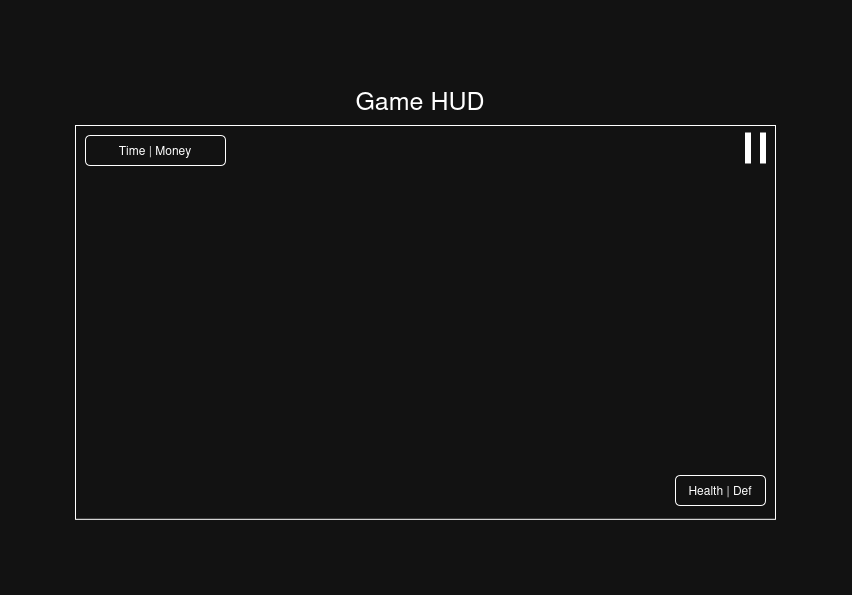

The diagram above was exported from draw.io. Its source (the exported page's mxGraphModel, read from the mxfile embedded in the PNG):
<mxGraphModel dx="1087" dy="714" grid="1" gridSize="10" guides="1" tooltips="1" connect="1" arrows="1" fold="1" page="1" pageScale="1" pageWidth="1286" pageHeight="902" math="0" shadow="0">
  <root>
    <mxCell id="0" />
    <mxCell id="1" parent="0" />
    <mxCell id="Prs4wyq4xwmyVt6XM-d4-1" parent="1" style="rounded=0;whiteSpace=wrap;html=1;aspect=fixed;" value="" vertex="1">
      <mxGeometry height="393.79" width="700" x="40" y="60" as="geometry" />
    </mxCell>
    <mxCell id="Prs4wyq4xwmyVt6XM-d4-2" parent="1" style="text;html=1;whiteSpace=wrap;strokeColor=none;fillColor=none;align=center;verticalAlign=middle;rounded=0;" value="&lt;font style=&quot;font-size: 25px;&quot;&gt;Game HUD&lt;/font&gt;" vertex="1">
      <mxGeometry height="50" width="150" x="310" y="10" as="geometry" />
    </mxCell>
    <mxCell id="Prs4wyq4xwmyVt6XM-d4-4" parent="1" style="rounded=1;whiteSpace=wrap;html=1;roundedPerimeter=1;" value="Time | Money" vertex="1">
      <mxGeometry height="30" width="140" x="50" y="70" as="geometry" />
    </mxCell>
    <mxCell id="Prs4wyq4xwmyVt6XM-d4-6" parent="1" style="rounded=1;whiteSpace=wrap;html=1;roundedPerimeter=1;" value="Health | Def" vertex="1">
      <mxGeometry height="30" width="90" x="640" y="410" as="geometry" />
    </mxCell>
    <mxCell id="GqOXMvcqboxBY_L7Zg8o-1" parent="1" style="rounded=0;whiteSpace=wrap;html=1;rotation=90;fillColor=light-dark(#FFFFFF,#FFFFFF);" value="" vertex="1">
      <mxGeometry height="5" width="30" x="697.5" y="80" as="geometry" />
    </mxCell>
    <mxCell id="GqOXMvcqboxBY_L7Zg8o-3" parent="1" style="rounded=0;whiteSpace=wrap;html=1;rotation=90;fillColor=light-dark(#FFFFFF,#FFFFFF);" value="" vertex="1">
      <mxGeometry height="5" width="30" x="712.5" y="80" as="geometry" />
    </mxCell>
  </root>
</mxGraphModel>